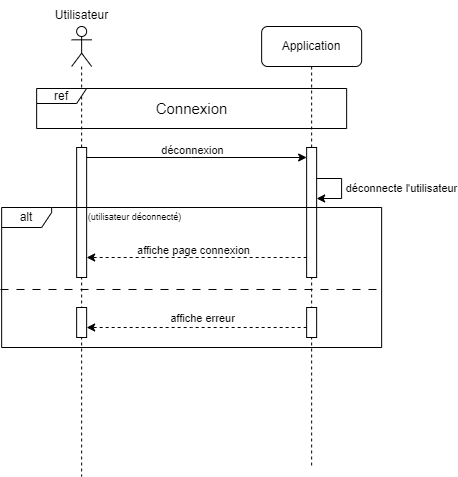

The diagram above was exported from draw.io. Its source (the exported page's mxGraphModel, read from the mxfile embedded in the PNG):
<mxGraphModel dx="1434" dy="780" grid="1" gridSize="10" guides="1" tooltips="1" connect="1" arrows="1" fold="1" page="1" pageScale="1" pageWidth="1100" pageHeight="850" math="0" shadow="0">
  <root>
    <mxCell id="0" />
    <mxCell id="1" parent="0" />
    <mxCell id="tcrerGT7QZM_Xx7skqvM-41" value="" style="shape=umlLifeline;perimeter=lifelinePerimeter;whiteSpace=wrap;html=1;container=1;dropTarget=0;collapsible=0;recursiveResize=0;outlineConnect=0;portConstraint=eastwest;newEdgeStyle={&quot;curved&quot;:0,&quot;rounded&quot;:0};participant=umlActor;" parent="1" vertex="1">
      <mxGeometry x="361.14" y="146" width="20" height="450" as="geometry" />
    </mxCell>
    <mxCell id="tcrerGT7QZM_Xx7skqvM-42" value="" style="html=1;points=[[0,0,0,0,5],[0,1,0,0,-5],[1,0,0,0,5],[1,1,0,0,-5]];perimeter=orthogonalPerimeter;outlineConnect=0;targetShapes=umlLifeline;portConstraint=eastwest;newEdgeStyle={&quot;curved&quot;:0,&quot;rounded&quot;:0};" parent="tcrerGT7QZM_Xx7skqvM-41" vertex="1">
      <mxGeometry x="5" y="121" width="10" height="130" as="geometry" />
    </mxCell>
    <mxCell id="tcrerGT7QZM_Xx7skqvM-43" value="" style="html=1;points=[[0,0,0,0,5],[0,1,0,0,-5],[1,0,0,0,5],[1,1,0,0,-5]];perimeter=orthogonalPerimeter;outlineConnect=0;targetShapes=umlLifeline;portConstraint=eastwest;newEdgeStyle={&quot;curved&quot;:0,&quot;rounded&quot;:0};" parent="tcrerGT7QZM_Xx7skqvM-41" vertex="1">
      <mxGeometry x="5" y="281" width="10" height="30" as="geometry" />
    </mxCell>
    <mxCell id="tcrerGT7QZM_Xx7skqvM-44" value="Application" style="shape=umlLifeline;perimeter=lifelinePerimeter;whiteSpace=wrap;html=1;container=1;dropTarget=0;collapsible=0;recursiveResize=0;outlineConnect=0;portConstraint=eastwest;newEdgeStyle={&quot;curved&quot;:0,&quot;rounded&quot;:0};rounded=1;" parent="1" vertex="1">
      <mxGeometry x="551.14" y="146" width="100" height="440" as="geometry" />
    </mxCell>
    <mxCell id="tcrerGT7QZM_Xx7skqvM-45" value="" style="html=1;points=[[0,0,0,0,5],[0,1,0,0,-5],[1,0,0,0,5],[1,1,0,0,-5]];perimeter=orthogonalPerimeter;outlineConnect=0;targetShapes=umlLifeline;portConstraint=eastwest;newEdgeStyle={&quot;curved&quot;:0,&quot;rounded&quot;:0};" parent="tcrerGT7QZM_Xx7skqvM-44" vertex="1">
      <mxGeometry x="45" y="121" width="10" height="130" as="geometry" />
    </mxCell>
    <mxCell id="tcrerGT7QZM_Xx7skqvM-46" style="edgeStyle=orthogonalEdgeStyle;rounded=0;orthogonalLoop=1;jettySize=auto;html=1;curved=0;elbow=vertical;" parent="tcrerGT7QZM_Xx7skqvM-44" edge="1">
      <mxGeometry relative="1" as="geometry">
        <mxPoint x="55" y="152" as="sourcePoint" />
        <mxPoint x="55" y="172" as="targetPoint" />
        <Array as="points">
          <mxPoint x="80" y="152" />
        </Array>
      </mxGeometry>
    </mxCell>
    <mxCell id="tcrerGT7QZM_Xx7skqvM-47" value="déconnecte l'utilisateur" style="edgeLabel;html=1;align=center;verticalAlign=middle;resizable=0;points=[];" parent="tcrerGT7QZM_Xx7skqvM-46" connectable="0" vertex="1">
      <mxGeometry x="-0.0897" relative="1" as="geometry">
        <mxPoint x="59" y="2" as="offset" />
      </mxGeometry>
    </mxCell>
    <mxCell id="tcrerGT7QZM_Xx7skqvM-48" value="" style="html=1;points=[[0,0,0,0,5],[0,1,0,0,-5],[1,0,0,0,5],[1,1,0,0,-5]];perimeter=orthogonalPerimeter;outlineConnect=0;targetShapes=umlLifeline;portConstraint=eastwest;newEdgeStyle={&quot;curved&quot;:0,&quot;rounded&quot;:0};" parent="tcrerGT7QZM_Xx7skqvM-44" vertex="1">
      <mxGeometry x="45" y="281" width="10" height="30" as="geometry" />
    </mxCell>
    <mxCell id="tcrerGT7QZM_Xx7skqvM-49" value="Utilisateur" style="text;html=1;align=center;verticalAlign=middle;resizable=0;points=[];autosize=1;strokeColor=none;fillColor=none;" parent="1" vertex="1">
      <mxGeometry x="331.14" y="120" width="80" height="30" as="geometry" />
    </mxCell>
    <mxCell id="tcrerGT7QZM_Xx7skqvM-50" style="edgeStyle=orthogonalEdgeStyle;rounded=0;orthogonalLoop=1;jettySize=auto;html=1;curved=0;" parent="1" source="tcrerGT7QZM_Xx7skqvM-42" target="tcrerGT7QZM_Xx7skqvM-45" edge="1">
      <mxGeometry relative="1" as="geometry">
        <Array as="points">
          <mxPoint x="481.14" y="277" />
          <mxPoint x="481.14" y="277" />
        </Array>
      </mxGeometry>
    </mxCell>
    <mxCell id="tcrerGT7QZM_Xx7skqvM-51" value="déconnexion" style="edgeLabel;html=1;align=center;verticalAlign=middle;resizable=0;points=[];" parent="tcrerGT7QZM_Xx7skqvM-50" connectable="0" vertex="1">
      <mxGeometry x="-0.0424" y="1" relative="1" as="geometry">
        <mxPoint y="-7" as="offset" />
      </mxGeometry>
    </mxCell>
    <mxCell id="tcrerGT7QZM_Xx7skqvM-52" style="edgeStyle=orthogonalEdgeStyle;rounded=0;orthogonalLoop=1;jettySize=auto;html=1;curved=0;dashed=1;" parent="1" source="tcrerGT7QZM_Xx7skqvM-45" target="tcrerGT7QZM_Xx7skqvM-42" edge="1">
      <mxGeometry relative="1" as="geometry">
        <Array as="points">
          <mxPoint x="481.14" y="377" />
          <mxPoint x="481.14" y="377" />
        </Array>
      </mxGeometry>
    </mxCell>
    <mxCell id="tcrerGT7QZM_Xx7skqvM-53" value="affiche page connexion" style="edgeLabel;html=1;align=center;verticalAlign=middle;resizable=0;points=[];" parent="tcrerGT7QZM_Xx7skqvM-52" connectable="0" vertex="1">
      <mxGeometry x="-0.0052" y="-1" relative="1" as="geometry">
        <mxPoint x="-5" y="-7" as="offset" />
      </mxGeometry>
    </mxCell>
    <mxCell id="tcrerGT7QZM_Xx7skqvM-54" value="alt" style="shape=umlFrame;whiteSpace=wrap;html=1;pointerEvents=0;width=50;height=20;" parent="1" vertex="1">
      <mxGeometry x="291.14" y="327" width="380" height="140" as="geometry" />
    </mxCell>
    <mxCell id="tcrerGT7QZM_Xx7skqvM-55" style="edgeStyle=orthogonalEdgeStyle;rounded=0;orthogonalLoop=1;jettySize=auto;html=1;curved=0;dashed=1;" parent="1" source="tcrerGT7QZM_Xx7skqvM-48" target="tcrerGT7QZM_Xx7skqvM-43" edge="1">
      <mxGeometry relative="1" as="geometry">
        <Array as="points">
          <mxPoint x="481.14" y="447" />
          <mxPoint x="481.14" y="447" />
        </Array>
      </mxGeometry>
    </mxCell>
    <mxCell id="tcrerGT7QZM_Xx7skqvM-56" value="affiche erreur" style="edgeLabel;html=1;align=center;verticalAlign=middle;resizable=0;points=[];" parent="1" connectable="0" vertex="1">
      <mxGeometry x="491.53999999999996" y="437" as="geometry" />
    </mxCell>
    <mxCell id="tcrerGT7QZM_Xx7skqvM-57" value="" style="endArrow=none;dashed=1;html=1;rounded=0;entryX=1;entryY=0.45;entryDx=0;entryDy=0;entryPerimeter=0;exitX=-0.003;exitY=0.45;exitDx=0;exitDy=0;exitPerimeter=0;horizontal=1;dashPattern=8 8;" parent="1" edge="1">
      <mxGeometry width="50" height="50" relative="1" as="geometry">
        <mxPoint x="290" y="409" as="sourcePoint" />
        <mxPoint x="671.14" y="409" as="targetPoint" />
      </mxGeometry>
    </mxCell>
    <mxCell id="tcrerGT7QZM_Xx7skqvM-58" value="&lt;font style=&quot;font-size: 9px;&quot;&gt;(utilisateur déconnecté)&lt;/font&gt;" style="text;html=1;align=center;verticalAlign=middle;resizable=0;points=[];autosize=1;strokeColor=none;fillColor=none;" parent="1" vertex="1">
      <mxGeometry x="364.14" y="321" width="120" height="30" as="geometry" />
    </mxCell>
    <mxCell id="tcrerGT7QZM_Xx7skqvM-59" value="" style="group" parent="1" connectable="0" vertex="1">
      <mxGeometry x="326.14" y="208" width="310" height="40" as="geometry" />
    </mxCell>
    <mxCell id="tcrerGT7QZM_Xx7skqvM-60" value="ref" style="shape=umlFrame;whiteSpace=wrap;html=1;pointerEvents=0;width=50;height=15;" parent="tcrerGT7QZM_Xx7skqvM-59" vertex="1">
      <mxGeometry width="310" height="40" as="geometry" />
    </mxCell>
    <mxCell id="tcrerGT7QZM_Xx7skqvM-61" value="&lt;font style=&quot;font-size: 15px;&quot;&gt;Connexion&lt;/font&gt;" style="text;html=1;align=center;verticalAlign=middle;resizable=0;points=[];autosize=1;strokeColor=none;fillColor=none;" parent="tcrerGT7QZM_Xx7skqvM-59" vertex="1">
      <mxGeometry x="105" y="5" width="100" height="30" as="geometry" />
    </mxCell>
  </root>
</mxGraphModel>